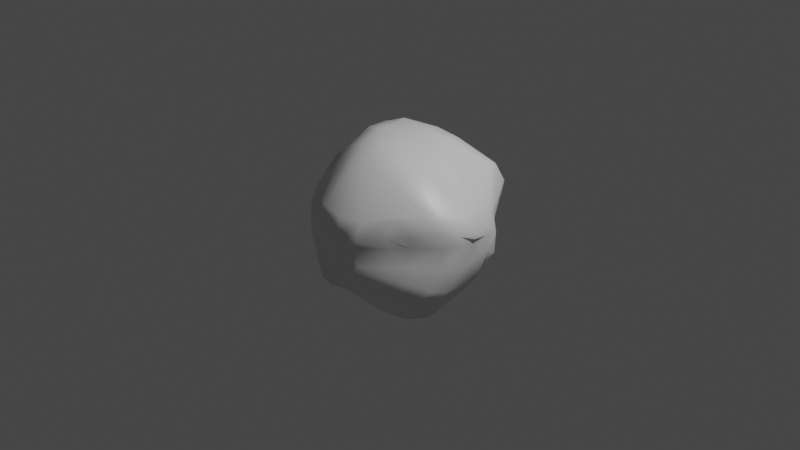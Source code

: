 # Source: asteroid1.blend  (saved by Blender 2.91.10; exported with 4.5.12 LTS)
import bpy
from mathutils import Matrix  # noqa: F401  (used for matrix-valued properties, if any)

bpy.ops.wm.read_factory_settings(use_empty=True)
scene = bpy.context.scene
scene.name = 'Scene'

# ---- collections
col_collection = bpy.data.collections.new('Collection'); scene.collection.children.link(col_collection)

# ---- materials (node trees are filled in below, after node groups)
mat_material = bpy.data.materials.new('Material')
mat_material.alpha_threshold = 0.0
mat_material.use_transparent_shadow = False
mat_material.line_color = (0.0, 0.0, 0.0, 1.0)

# ---- material node trees
mat_material.use_nodes = True; mat_material.node_tree.nodes.clear()
_N = mat_material.node_tree.nodes; _L = mat_material.node_tree.links
n0 = _N.new('ShaderNodeOutputMaterial'); n0.name = 'Material Output'; n0.location = (300, 300)
n1 = _N.new('ShaderNodeBsdfPrincipled'); n1.name = 'Principled BSDF'; n1.location = (10, 300)
n1.distribution = 'GGX'
n1.subsurface_method = 'BURLEY'
n1.inputs[2].default_value = 0.4
n1.inputs[3].default_value = 1.45
n1.inputs[27].default_value = (0.0, 0.0, 0.0, 1.0)
n1.inputs[28].default_value = 1.0
_L.new(n1.outputs[0], n0.inputs[0])
n0.is_active_output = True

# ---- world
world_world = bpy.data.worlds.new('World'); scene.world = world_world
world_world.use_nodes = True; world_world.node_tree.nodes.clear()
_N = world_world.node_tree.nodes; _L = world_world.node_tree.links
n0 = _N.new('ShaderNodeOutputWorld'); n0.name = 'World Output'; n0.location = (300, 300)
n1 = _N.new('ShaderNodeBackground'); n1.name = 'Background'; n1.location = (10, 300)
n1.inputs[0].default_value = (0.05088, 0.05088, 0.05088, 1.0)
_L.new(n1.outputs[0], n0.inputs[0])
n0.is_active_output = True
world_world.color = (0.05088, 0.05088, 0.05088)
world_world.use_sun_shadow = False
world_world.sun_shadow_jitter_overblur = 0.0

# ---- cameras
cam_camera = bpy.data.cameras.new('Camera')
cam_camera.clip_end = 100.0
cam_camera.ortho_scale = 7.314

# ---- lights
light_light = bpy.data.lights.new('Light', 'POINT')
light_light.transmission_factor = 0.0
light_light.energy = 1000.0
light_light.shadow_soft_size = 0.1
light_light.shadow_maximum_resolution = 0.006
light_light.use_absolute_resolution = True

# ---- meshes
me_cube = bpy.data.meshes.new('Cube')
me_cube.from_pydata([(0.8376, -0.1545, -0.5605), (0.8331, 0.04995, -0.5236), (0.997, 0.1505, -0.2408), (0.9459, -0.1217, -0.3823), (0.4589, 0.102, -0.9364), (0.5129, -0.09113, -0.9043), (0.337, -0.1285, -0.9812), (0.2963, 0.07027, -1.018), (-0.8918, 0.05529, 0.324), (-0.7939, -0.1968, 0.4205), (-0.6215, -0.1984, 0.5989), (-0.6795, -0.04473, 0.6396), (-0.1505, -0.05007, 0.9697), (-0.1505, 0.1581, 0.9697), (-0.3339, 0.1315, 0.9324), (-0.3339, -0.09115, 0.9324), (1.089, -0.002683, 0.2156), (1.038, 0.1947, 0.2416), (0.8749, 0.1531, 0.3959), (0.9178, -0.04634, 0.3601), (0.3849, -0.06965, 0.7664), (0.4161, 0.1291, 0.8098), (0.2133, 0.1283, 0.9208), (0.1729, -0.06906, 0.8816), (-1.0, -0.04397, -0.1518), (-1.0, 0.1639, -0.1518), (-0.9169, 0.1464, -0.3181), (-0.9169, -0.06507, -0.3181), (-0.2535, -0.2197, -0.8209), (-0.4914, 0.03112, -0.6926), (0.007483, -0.06179, -0.9559), (0.03548, -0.193, -0.9035), (0.2077, 1.113, 0.1785), (0.0405, 1.089, 0.2172), (0.06039, 1.009, 0.3993), (0.248, 1.061, 0.3413), (0.1778, 0.2199, 0.9454), (0.3612, 0.2791, 0.9008), (0.3334, 0.482, 0.853), (0.1363, 0.3923, 0.9304), (0.661, 0.6831, 0.62), (0.7303, 0.5503, 0.6557), (0.9118, 0.3823, 0.3361), (0.7769, 0.6882, 0.4752), (0.394, 0.2213, -0.9356), (0.2085, 0.2044, -0.9719), (0.1632, 0.4005, -0.9311), (0.3379, 0.413, -0.8887), (0.195, 0.8058, -0.7994), (0.1154, 0.9306, -0.6372), (0.3286, 0.8515, -0.6409), (0.3676, 0.7299, -0.7687), (0.9658, 0.2129, -0.1968), (0.8756, 0.2092, -0.4092), (0.7475, 0.413, -0.4791), (0.9201, 0.3777, -0.1962), (0.9965, -0.1554, 0.218), (0.8985, -0.2312, 0.407), (0.7709, -0.4169, 0.4377), (0.9134, -0.3578, 0.2804), (0.2615, -0.2679, 0.8146), (0.04281, -0.2447, 0.9082), (-0.02145, -0.4013, 0.8238), (0.1981, -0.4504, 0.7452), (0.3121, -0.7983, 0.3455), (0.1207, -0.8764, 0.358), (0.1473, -0.9475, 0.1673), (0.3309, -0.8736, 0.1573), (0.8028, -0.5252, -0.4494), (0.8803, -0.3567, -0.4925), (0.9699, -0.2942, -0.336), (0.9197, -0.4552, -0.2955), (0.3386, -0.8841, -0.1618), (0.1484, -0.9233, -0.1983), (0.1817, -0.8571, -0.3971), (0.3838, -0.7928, -0.3652), (0.3112, -0.3708, -0.8551), (0.5005, -0.3736, -0.8081), (0.4708, -0.5364, -0.685), (0.2758, -0.5335, -0.7331), (-0.3889, 0.6472, 0.4964), (-0.2151, 0.7738, 0.5057), (-0.2835, 0.83, 0.3204), (-0.4735, 0.6875, 0.2934), (-0.8832, 0.2849, 0.2352), (-0.835, 0.2085, 0.4355), (-0.7681, 0.3938, 0.3895), (-0.8283, 0.439, 0.1904), (-0.1558, 0.3773, 0.9152), (-0.3546, 0.3938, 0.803), (-0.3247, 0.2071, 0.9218), (-0.1473, 0.2071, 0.9953), (-0.8355, 0.3768, -0.3939), (-0.9353, 0.1912, -0.337), (-0.9535, 0.2396, -0.1628), (-0.8819, 0.4205, -0.2001), (-0.4659, 0.7905, -0.4135), (-0.1837, 0.9041, -0.5822), (-0.2023, 0.8489, -0.6832), (-0.493, 0.6851, -0.5723), (-0.3595, 0.1625, -0.7926), (-0.6536, 0.1711, -0.5711), (-0.6984, 0.3455, -0.5666), (-0.5077, 0.3546, -0.6932), (-0.644, -0.2612, 0.5892), (-0.8512, -0.3321, 0.2292), (-0.777, -0.4931, 0.1423), (-0.6678, -0.4851, 0.3421), (-0.476, -0.7498, 0.2063), (-0.1535, -0.9134, 0.2665), (-0.09579, -0.8826, 0.4067), (-0.2852, -0.808, 0.4228), (-0.1525, -0.1303, 0.9628), (-0.3135, -0.1111, 0.9121), (-0.322, -0.3323, 0.8045), (-0.1356, -0.3562, 0.8786), (-0.3995, -0.3205, -0.7163), (-0.1278, -0.3642, -0.826), (-0.2499, -0.5355, -0.7054), (-0.4411, -0.497, -0.6277), (-0.1736, -0.7654, -0.5422), (-0.2016, -0.8513, -0.4236), (-0.4219, -0.7299, -0.3924), (-0.3883, -0.6417, -0.573), (-0.9855, -0.1422, -0.1529), (-0.9182, -0.1149, -0.3197), (-0.6464, -0.415, -0.4675), (-0.9113, -0.3275, -0.2053), (0.915, 0.3711, -0.1226), (0.879, 0.4271, 0.07466), (1.041, 0.3007, 0.1358), (1.079, 0.2439, -0.06244), (0.1242, 0.984, -0.09206), (0.1517, 0.9257, -0.283), (-0.03528, 0.9316, -0.2819), (-0.05041, 0.9971, -0.08378), (-0.3171, -0.8215, 0.09682), (-0.582, -0.6732, 0.09917), (-0.5907, -0.6634, -0.109), (-0.3842, -0.7724, -0.1029), (-0.8906, -0.355, -0.1452), (-0.8183, -0.4707, 0.06388), (-0.933, -0.2762, 0.04399), (-0.9938, -0.1551, -0.1368), (0.3245, -0.8665, -0.1034), (0.3245, -0.8665, 0.1045), (0.1509, -0.912, 0.1045), (0.1509, -0.912, -0.1034), (1.037, -0.1321, 0.1259), (0.9216, -0.3015, 0.102), (0.9221, -0.3319, -0.09335), (1.057, -0.1415, -0.08334), (-0.5881, 0.6724, -0.1343), (-0.5719, 0.6608, 0.07625), (-0.4051, 0.7764, 0.02512), (-0.3568, 0.8332, -0.2053), (-0.9602, 0.2703, 0.125), (-0.8087, 0.4829, 0.1518), (-0.81, 0.4777, -0.06112), (-0.9458, 0.2799, -0.06836), (1.047, 0.005566, -0.04784), (1.029, 0.2058, -0.04691), (1.018, 0.1866, 0.1198), (1.03, 0.008292, 0.147), (-0.9609, 0.1562, -0.09014), (-0.9932, -0.04374, -0.1203), (-0.9523, -0.07683, 0.07698), (-0.9211, 0.1237, 0.1052), (0.5081, 0.926, 0.1509), (0.5599, 0.946, 0.3172), (0.6305, 0.8233, 0.2244), (0.4606, 0.7807, -0.04482), (0.6283, 0.6621, -0.00976), (0.5384, 0.6484, -0.2021), (0.7068, -0.5408, 0.236), (0.5725, -0.5818, 0.3978), (0.5488, -0.6722, 0.2043), (0.5457, -0.7085, -0.1957), (0.5937, -0.659, -0.3904), (0.7187, -0.5983, -0.231), (0.7089, -0.5275, -0.0983), (0.704, -0.5073, 0.1035), (0.5551, -0.6561, 0.1035), (0.5557, -0.6807, -0.0983), (-0.7501, 0.4988, 0.2143), (-0.6338, 0.4835, 0.4273), (-0.5762, 0.615, 0.2633), (-0.5632, 0.7086, -0.3522), (-0.6183, 0.5877, -0.4952), (-0.736, 0.5596, -0.2674), (-0.7594, 0.5292, -0.07882), (-0.7544, 0.5023, 0.1372), (-0.6007, 0.6418, 0.08578), (-0.5943, 0.6791, -0.1341)], [], [(100, 45, 7, 30), (23, 12, 112, 61), (3, 160, 151, 70), (67, 145, 182, 176), (36, 91, 13, 22), (124, 143, 165, 24), (154, 82, 33, 135), (46, 103, 98, 48), (62, 115, 110, 65), (180, 179, 71, 150), (83, 153, 192, 186), (190, 189, 95, 158), (137, 108, 106, 141), (122, 138, 140, 127), (101, 29, 26, 93), (128, 55, 50, 133, 173), (97, 155, 134, 49), (119, 123, 126), (144, 72, 177, 183), (152, 96, 187, 193), (146, 66, 109, 136), (37, 21, 18, 41), (80, 185, 86, 89), (113, 15, 10, 104), (43, 129, 172, 170), (52, 131, 161, 2), (88, 39, 34, 81), (142, 105, 9, 166), (130, 42, 17, 162), (25, 164, 159, 94), (163, 16, 56, 148), (20, 60, 57, 19), (167, 8, 84, 156), (14, 90, 85, 11), (28, 116, 125, 27), (77, 5, 0, 69), (174, 181, 149, 59), (92, 188, 99, 102), (58, 63, 64, 175), (47, 51, 54), (31, 6, 76, 117), (118, 79, 74, 120), (168, 171, 132, 32), (35, 38, 40, 169), (68, 178, 75, 78), (73, 147, 139, 121), (184, 191, 157, 87), (107, 111, 114), (0, 1, 2, 3), (4, 5, 6, 7), (8, 9, 10, 11), (12, 13, 14, 15), (16, 17, 18, 19), (20, 21, 22, 23), (24, 25, 26, 27), (28, 29, 30, 31), (32, 33, 34, 35), (36, 37, 38, 39), (40, 41, 42, 43), (44, 45, 46, 47), (48, 49, 50, 51), (52, 53, 54, 55), (56, 57, 58, 59), (60, 61, 62, 63), (64, 65, 66, 67), (68, 69, 70, 71), (72, 73, 74, 75), (76, 77, 78, 79), (80, 81, 82, 83), (84, 85, 86, 87), (88, 89, 90, 91), (92, 93, 94, 95), (96, 97, 98, 99), (100, 101, 102, 103), (104, 105, 106, 107), (108, 109, 110, 111), (112, 113, 114, 115), (116, 117, 118, 119), (120, 121, 122, 123), (124, 125, 126, 127), (128, 129, 130, 131), (132, 133, 134, 135), (136, 137, 138, 139), (140, 141, 142, 143), (144, 145, 146, 147), (148, 149, 150, 151), (152, 153, 154, 155), (156, 157, 158, 159), (160, 161, 162, 163), (164, 165, 166, 167), (168, 169, 170), (171, 172, 173), (174, 175, 176), (177, 178, 179), (180, 181, 182, 183), (184, 185, 186), (187, 188, 189), (190, 191, 192, 193), (124, 24, 27, 125), (4, 1, 0, 5), (28, 27, 26, 29), (100, 30, 29, 101), (76, 6, 5, 77), (56, 16, 19, 57), (84, 8, 11, 85), (20, 19, 18, 21), (112, 12, 15, 113), (36, 22, 21, 37), (14, 11, 10, 15), (52, 2, 1, 53), (168, 32, 35, 169), (34, 39, 38, 35), (37, 41, 40, 38), (53, 44, 47, 54), (46, 48, 51, 47), (50, 55, 54, 51), (174, 59, 58, 175), (57, 60, 63, 58), (62, 65, 64, 63), (77, 69, 68, 78), (177, 72, 75, 178), (74, 79, 78, 75), (88, 81, 80, 89), (184, 87, 86, 185), (85, 90, 89, 86), (101, 93, 92, 102), (187, 96, 99, 188), (98, 103, 102, 99), (113, 104, 107, 114), (106, 108, 111, 107), (110, 115, 114, 111), (125, 116, 119, 126), (118, 120, 123, 119), (122, 127, 126, 123), (31, 117, 116, 28), (25, 94, 93, 26), (45, 100, 103, 46), (97, 49, 48, 98), (131, 52, 55, 128), (135, 33, 32, 132), (136, 109, 108, 137), (143, 124, 127, 140), (147, 73, 72, 144), (148, 56, 59, 149), (155, 97, 96, 152), (156, 84, 87, 157), (61, 112, 115, 62), (109, 66, 65, 110), (23, 61, 60, 20), (17, 42, 41, 18), (117, 76, 79, 118), (73, 121, 120, 74), (13, 91, 90, 14), (9, 105, 104, 10), (91, 36, 39, 88), (33, 82, 81, 34), (7, 45, 44, 4), (3, 70, 69, 0), (160, 3, 2, 161), (12, 23, 22, 13), (164, 25, 24, 165), (6, 31, 30, 7), (42, 130, 129, 43), (49, 134, 133, 50), (121, 139, 138, 122), (105, 142, 141, 106), (66, 146, 145, 67), (70, 151, 150, 71), (82, 154, 153, 83), (94, 159, 158, 95), (16, 163, 162, 17), (8, 167, 166, 9), (142, 166, 165, 143), (130, 162, 161, 131), (154, 135, 134, 155), (190, 158, 157, 191), (180, 150, 149, 181), (137, 141, 140, 138), (173, 133, 132, 171), (163, 148, 151, 160), (146, 136, 139, 147), (167, 156, 159, 164), (43, 170, 169, 40), (128, 173, 172, 129), (170, 172, 171, 168), (67, 176, 175, 64), (71, 179, 178, 68), (144, 183, 182, 145), (181, 174, 176, 182), (179, 180, 183, 177), (83, 186, 185, 80), (95, 189, 188, 92), (152, 193, 192, 153), (191, 184, 186, 192), (189, 190, 193, 187), (4, 44, 53, 1)])
me_cube.polygons.foreach_set('use_smooth', [True] * 196)
_uv = me_cube.uv_layers.new(name='UVMap')
_uv.uv.foreach_set('vector', [0.2308, 0.6007, 0.2713, 0.6025, 0.2694, 0.6165, 0.2319, 0.6187, 0.7317, 0.6333, 0.7687, 0.6362, 0.7669, 0.645, 0.7336, 0.6483, 0.4742, 0.6333, 0.4937, 0.6352, 0.4943, 0.6479, 0.4752, 0.6477, 0.5192, 0.8242, 0.5128, 0.8245, 0.511, 0.7677, 0.521, 0.768, 0.7311, 0.6043, 0.7696, 0.6059, 0.77, 0.6127, 0.7308, 0.614, 0.4836, 0.105, 0.486, 0.1046, 0.4868, 0.1152, 0.4826, 0.1146, 0.5067, 0.3539, 0.5254, 0.3539, 0.5254, 0.3961, 0.5066, 0.3962, 0.2738, 0.5785, 0.2268, 0.5796, 0.2289, 0.5136, 0.2715, 0.515, 0.6122, 0.8637, 0.6123, 0.8858, 0.5421, 0.8909, 0.5428, 0.8594, 0.4914, 0.7287, 0.4777, 0.728, 0.4763, 0.6771, 0.4928, 0.6765, 0.5235, 0.3125, 0.5081, 0.3041, 0.5085, 0.2903, 0.5229, 0.2806, 0.4918, 0.2163, 0.4775, 0.2264, 0.4777, 0.1807, 0.4916, 0.1907, 0.5114, 0.02517, 0.5205, 0.02373, 0.5199, 0.0741, 0.512, 0.0729, 0.4762, 0.01409, 0.4935, 0.0161, 0.4885, 0.07958, 0.4806, 0.08118, 0.1954, 0.6033, 0.1951, 0.6138, 0.1382, 0.6126, 0.1399, 0.6061, 0.489, 0.576, 0.4806, 0.5752, 0.4743, 0.4244, 0.4949, 0.4235, 0.4931, 0.4992, 0.4742, 0.3564, 0.4941, 0.3579, 0.4949, 0.3941, 0.4751, 0.3918, 0.2059, 0.6776, 0.2059, 0.7093, 0.1742, 0.6776, 0.4884, 0.8239, 0.4809, 0.8234, 0.4794, 0.7691, 0.4897, 0.7685, 0.4928, 0.296, 0.4772, 0.3097, 0.4774, 0.2828, 0.4928, 0.2957, 0.512, 0.8538, 0.5203, 0.8549, 0.5236, 0.8934, 0.509, 0.8945, 0.6919, 0.6016, 0.6921, 0.6166, 0.558, 0.6197, 0.5581, 0.5986, 0.5449, 0.2366, 0.5449, 0.2368, 0.5449, 0.2366, 0.5966, 0.1848, 0.6115, 0.1069, 0.6104, 0.1112, 0.5503, 0.1136, 0.5537, 0.1076, 0.5265, 0.5763, 0.5055, 0.5765, 0.5066, 0.52, 0.5256, 0.5243, 0.4779, 0.6047, 0.4934, 0.606, 0.4923, 0.6105, 0.4782, 0.6118, 0.6133, 0.3565, 0.6152, 0.3934, 0.5426, 0.3937, 0.5443, 0.356, 0.5079, 0.1016, 0.5234, 0.1018, 0.5253, 0.1168, 0.5061, 0.117, 0.5081, 0.6041, 0.5216, 0.6037, 0.5214, 0.6173, 0.5085, 0.6167, 0.4804, 0.1358, 0.4886, 0.1348, 0.4891, 0.1458, 0.4795, 0.1451, 0.5135, 0.6355, 0.5216, 0.6323, 0.52, 0.6467, 0.5107, 0.6475, 0.6946, 0.6327, 0.6945, 0.6482, 0.5522, 0.6483, 0.554, 0.6333, 0.5079, 0.1333, 0.5214, 0.1349, 0.5278, 0.1526, 0.5106, 0.1463, 0.6121, 0.1363, 0.6134, 0.1451, 0.5448, 0.1493, 0.5462, 0.1316, 0.2061, 0.6346, 0.2052, 0.647, 0.1351, 0.6437, 0.1345, 0.6377, 0.3093, 0.6498, 0.3109, 0.6317, 0.4391, 0.6327, 0.4394, 0.6486, 0.5222, 0.729, 0.5099, 0.7294, 0.5089, 0.6756, 0.5232, 0.676, 0.4457, 0.1679, 0.4485, 0.1972, 0.4473, 0.2119, 0.4055, 0.1681, 0.5433, 0.6693, 0.6014, 0.6693, 0.5433, 0.7274, 0.5433, 0.6944, 0.2911, 0.5772, 0.2911, 0.526, 0.3423, 0.5772, 0.2317, 0.6325, 0.2683, 0.6324, 0.2711, 0.6495, 0.2318, 0.6476, 0.2281, 0.6758, 0.2723, 0.6711, 0.2705, 0.7348, 0.2286, 0.7325, 0.5245, 0.4895, 0.5075, 0.4868, 0.5069, 0.4233, 0.5252, 0.4249, 0.5392, 0.4178, 0.5979, 0.4228, 0.5422, 0.4797, 0.5354, 0.4527, 0.4402, 0.7784, 0.4147, 0.8039, 0.3883, 0.8303, 0.3886, 0.83, 0.4796, 0.8539, 0.4899, 0.8528, 0.4943, 0.897, 0.4747, 0.896, 0.5205, 0.2206, 0.5124, 0.2149, 0.5137, 0.1973, 0.5191, 0.1914, 0.5422, 0.08088, 0.5422, 0.02384, 0.5992, 0.08088, 0.4391, 0.6327, 0.4424, 0.6165, 0.4782, 0.6118, 0.4742, 0.6333, 0.3059, 0.6154, 0.3109, 0.6317, 0.2683, 0.6324, 0.2694, 0.6165, 0.5214, 0.1349, 0.5253, 0.1168, 0.5503, 0.1136, 0.5462, 0.1316, 0.6339, 0.1033, 0.625, 0.125, 0.6143, 0.125, 0.6024, 0.125, 0.5216, 0.6323, 0.5214, 0.6173, 0.558, 0.6197, 0.554, 0.6333, 0.6946, 0.6327, 0.6921, 0.6166, 0.7308, 0.614, 0.7317, 0.6333, 0.1192, 0.6395, 0.125, 0.625, 0.1314, 0.625, 0.1343, 0.625, 0.2061, 0.6346, 0.1951, 0.6138, 0.2319, 0.6187, 0.2317, 0.6325, 0.5252, 0.4249, 0.5243, 0.4064, 0.5314, 0.4064, 0.5314, 0.4342, 0.6306, 0.3985, 0.6113, 0.4201, 0.6075, 0.4064, 0.6156, 0.4064, 0.532, 0.5779, 0.5291, 0.5936, 0.5138, 0.5936, 0.5314, 0.5694, 0.2868, 0.6035, 0.2777, 0.5936, 0.2751, 0.5936, 0.2814, 0.5936, 0.2715, 0.515, 0.2574, 0.5, 0.281, 0.5, 0.2814, 0.5208, 0.483, 0.5994, 0.4339, 0.5936, 0.4091, 0.5936, 0.4661, 0.5936, 0.5161, 0.6431, 0.5301, 0.6564, 0.5314, 0.6983, 0.5314, 0.6749, 0.6945, 0.6482, 0.7186, 0.6507, 0.7186, 0.6564, 0.6865, 0.6564, 0.5392, 0.815, 0.5314, 0.8436, 0.5215, 0.8436, 0.5202, 0.8436, 0.4163, 0.662, 0.4303, 0.6564, 0.4686, 0.6454, 0.4686, 0.6558, 0.2904, 0.7504, 0.2752, 0.75, 0.2814, 0.7321, 0.2814, 0.7251, 0.2711, 0.6495, 0.2814, 0.6511, 0.2814, 0.6564, 0.2708, 0.6564, 0.5327, 0.3293, 0.5314, 0.3492, 0.5314, 0.3524, 0.5195, 0.3436, 0.5292, 0.171, 0.5314, 0.1829, 0.5314, 0.2143, 0.5099, 0.1564, 0.6308, 0.1635, 0.6065, 0.1564, 0.6158, 0.1564, 0.625, 0.1434, 0.1734, 0.5845, 0.1472, 0.5936, 0.125, 0.6025, 0.1277, 0.5936, 0.2029, 0.5149, 0.2249, 0.5, 0.2186, 0.5076, 0.2186, 0.5401, 0.2308, 0.6007, 0.2186, 0.5946, 0.2186, 0.5936, 0.2306, 0.5936, 0.5537, 0.1076, 0.5234, 0.1018, 0.5199, 0.0741, 0.5422, 0.08088, 0.5205, 0.02373, 0.5278, 0.0, 0.5314, 0.0, 0.5314, 0.01878, 0.6336, 0.09335, 0.6174, 0.09361, 0.6035, 0.09361, 0.6187, 0.09361, 0.2052, 0.647, 0.2318, 0.6476, 0.2281, 0.6758, 0.2059, 0.6776, 0.2286, 0.7325, 0.23, 0.75, 0.2186, 0.7275, 0.2186, 0.7027, 0.1206, 0.6513, 0.125, 0.6469, 0.1781, 0.6564, 0.1341, 0.6564, 0.489, 0.576, 0.5055, 0.5765, 0.5081, 0.6041, 0.4934, 0.606, 0.5069, 0.4233, 0.4949, 0.4235, 0.4949, 0.3941, 0.5066, 0.3962, 0.5102, -0.03318, 0.5007, 0.005254, 0.4974, 0.0, 0.4918, 0.0, 0.4885, 0.07958, 0.512, 0.0729, 0.5079, 0.1016, 0.486, 0.1046, 0.4884, 0.8239, 0.5128, 0.8245, 0.512, 0.8538, 0.4899, 0.8528, 0.5107, 0.6475, 0.5089, 0.6756, 0.4928, 0.6765, 0.4943, 0.6479, 0.4928, 0.296, 0.5081, 0.3041, 0.5067, 0.3539, 0.4941, 0.3579, 0.5106, 0.1463, 0.5137, 0.1973, 0.4916, 0.1907, 0.4891, 0.1458, 0.4937, 0.6352, 0.4923, 0.6105, 0.5085, 0.6167, 0.5135, 0.6355, 0.4886, 0.1348, 0.4868, 0.1152, 0.5061, 0.117, 0.5079, 0.1333, 0.5245, 0.4895, 0.5314, 0.4958, 0.5262, 0.5082, 0.5075, 0.4868, 0.5066, 0.52, 0.4931, 0.4992, 0.5222, 0.729, 0.5314, 0.7486, 0.5216, 0.7486, 0.4794, 0.7691, 0.4686, 0.7498, 0.4786, 0.7486, 0.4914, 0.7287, 0.5099, 0.7294, 0.511, 0.7677, 0.4897, 0.7685, 0.5199, 0.2174, 0.5314, 0.2506, 0.5314, 0.2685, 0.4774, 0.2828, 0.4686, 0.253, 0.4817, 0.2515, 0.4918, 0.2163, 0.5124, 0.2149, 0.5085, 0.2903, 0.4928, 0.2957, 0.125, 0.6503, 0.125, 0.638, 0.1345, 0.6377, 0.1351, 0.6437, 0.3059, 0.6154, 0.4424, 0.6165, 0.4391, 0.6327, 0.3109, 0.6317, 0.2061, 0.6346, 0.1345, 0.6377, 0.1382, 0.6126, 0.1951, 0.6138, 0.2308, 0.6007, 0.2319, 0.6187, 0.1951, 0.6138, 0.1954, 0.6033, 0.2711, 0.6495, 0.2683, 0.6324, 0.3109, 0.6317, 0.3093, 0.6498, 0.52, 0.6467, 0.5216, 0.6323, 0.554, 0.6333, 0.5522, 0.6483, 0.5278, 0.1526, 0.5214, 0.1349, 0.5462, 0.1316, 0.5448, 0.1493, 0.6946, 0.6327, 0.554, 0.6333, 0.558, 0.6197, 0.6921, 0.6166, 0.625, 0.1012, 0.625, 0.1112, 0.6104, 0.1112, 0.6115, 0.1069, 0.7311, 0.6043, 0.7308, 0.614, 0.6921, 0.6166, 0.6919, 0.6016, 0.6121, 0.1363, 0.5462, 0.1316, 0.5503, 0.1136, 0.6104, 0.1112, 0.4779, 0.6047, 0.4782, 0.6118, 0.4424, 0.6165, 0.4448, 0.6023, 0.5245, 0.4895, 0.5252, 0.4249, 0.5314, 0.4342, 0.5314, 0.4958, 0.5426, 0.3937, 0.6152, 0.3934, 0.5979, 0.4228, 0.5392, 0.4178, 0.6113, 0.4201, 0.5443, 0.4871, 0.5422, 0.4797, 0.5979, 0.4228, 0.4448, 0.6023, 0.3036, 0.6033, 0.3067, 0.5936, 0.4091, 0.5936, 0.2738, 0.5785, 0.2715, 0.515, 0.2911, 0.526, 0.2911, 0.5772, 0.2912, 0.5098, 0.3697, 0.5883, 0.3423, 0.5772, 0.2911, 0.526, 0.5222, 0.729, 0.5232, 0.676, 0.5314, 0.6983, 0.5314, 0.7486, 0.5522, 0.6483, 0.6945, 0.6482, 0.6865, 0.6564, 0.5703, 0.6564, 0.6122, 0.8637, 0.5428, 0.8594, 0.5476, 0.8436, 0.6057, 0.8436, 0.3093, 0.6498, 0.4394, 0.6486, 0.4195, 0.6564, 0.3158, 0.6564, 0.4794, 0.7691, 0.4809, 0.8234, 0.4686, 0.8018, 0.4686, 0.7498, 0.2705, 0.7348, 0.2723, 0.6711, 0.2814, 0.6731, 0.2814, 0.7251, 0.6133, 0.3565, 0.5443, 0.356, 0.5462, 0.3436, 0.5979, 0.3436, 0.5205, 0.2206, 0.5191, 0.1914, 0.5314, 0.2143, 0.5314, 0.2506, 0.5448, 0.1493, 0.6134, 0.1451, 0.6065, 0.1564, 0.5548, 0.1564, 0.1954, 0.6033, 0.1399, 0.6061, 0.1619, 0.5936, 0.2031, 0.5936, 0.4774, 0.2828, 0.4772, 0.3097, 0.4686, 0.2828, 0.4686, 0.253, 0.2289, 0.5136, 0.2268, 0.5796, 0.2186, 0.5843, 0.2186, 0.5401, 0.6115, 0.1069, 0.5537, 0.1076, 0.5422, 0.08088, 0.5992, 0.08088, 0.5199, 0.0741, 0.5205, 0.02373, 0.5422, 0.02384, 0.5422, 0.08088, 0.5396, 0.00817, 0.6055, 0.07416, 0.5992, 0.08088, 0.5422, 0.02384, 0.1351, 0.6437, 0.2052, 0.647, 0.2059, 0.6776, 0.1742, 0.6776, 0.2281, 0.6758, 0.2286, 0.7325, 0.2059, 0.7093, 0.2059, 0.6776, 0.1952, 0.7266, 0.1369, 0.6683, 0.1742, 0.6776, 0.2059, 0.7093, 0.2317, 0.6325, 0.2318, 0.6476, 0.2052, 0.647, 0.2061, 0.6346, 0.125, 0.612, 0.125, 0.6025, 0.1399, 0.6061, 0.1382, 0.6126, 0.2713, 0.6025, 0.2308, 0.6007, 0.2268, 0.5796, 0.2738, 0.5785, 0.2249, 0.5, 0.2574, 0.5, 0.2715, 0.515, 0.2289, 0.5136, 0.4934, 0.606, 0.4779, 0.6047, 0.4806, 0.5752, 0.489, 0.576, 0.5066, 0.3962, 0.5254, 0.3961, 0.5252, 0.4249, 0.5069, 0.4233, 0.5146, 0.0, 0.5278, 0.0, 0.5205, 0.02373, 0.5114, 0.02517, 0.486, 0.1046, 0.4836, 0.105, 0.4806, 0.08118, 0.4885, 0.07958, 0.4899, 0.8528, 0.4796, 0.8539, 0.4809, 0.8234, 0.4884, 0.8239, 0.5107, 0.6475, 0.52, 0.6467, 0.5232, 0.676, 0.5089, 0.6756, 0.4941, 0.3579, 0.4742, 0.3564, 0.4772, 0.3097, 0.4928, 0.296, 0.5106, 0.1463, 0.5278, 0.1526, 0.5191, 0.1914, 0.5137, 0.1973, 0.625, 0.8585, 0.625, 0.8965, 0.6123, 0.8858, 0.6122, 0.8637, 0.5236, 0.8934, 0.5203, 0.8549, 0.5428, 0.8594, 0.5421, 0.8909, 0.7317, 0.6333, 0.7336, 0.6483, 0.6945, 0.6482, 0.6946, 0.6327, 0.5214, 0.6173, 0.5216, 0.6037, 0.5581, 0.5986, 0.558, 0.6197, 0.2318, 0.6476, 0.2711, 0.6495, 0.2723, 0.6711, 0.2281, 0.6758, 0.2752, 0.75, 0.23, 0.75, 0.2286, 0.7325, 0.2705, 0.7348, 0.625, 0.1373, 0.625, 0.1434, 0.6134, 0.1451, 0.6121, 0.1363, 0.5253, 0.1168, 0.5234, 0.1018, 0.5537, 0.1076, 0.5503, 0.1136, 0.625, 0.3566, 0.625, 0.3972, 0.6152, 0.3934, 0.6133, 0.3565, 0.5254, 0.3961, 0.5254, 0.3539, 0.5443, 0.356, 0.5426, 0.3937, 0.2694, 0.6165, 0.2713, 0.6025, 0.3036, 0.6033, 0.3059, 0.6154, 0.4742, 0.6333, 0.4752, 0.6477, 0.4394, 0.6486, 0.4391, 0.6327, 0.4937, 0.6352, 0.4742, 0.6333, 0.4782, 0.6118, 0.4923, 0.6105, 0.7687, 0.6362, 0.7317, 0.6333, 0.7308, 0.614, 0.77, 0.6127, 0.4886, 0.1348, 0.4804, 0.1358, 0.4826, 0.1146, 0.4868, 0.1152, 0.2683, 0.6324, 0.2317, 0.6325, 0.2319, 0.6187, 0.2694, 0.6165, 0.5216, 0.6037, 0.5081, 0.6041, 0.5055, 0.5765, 0.5265, 0.5763, 0.4751, 0.3918, 0.4949, 0.3941, 0.4949, 0.4235, 0.4743, 0.4244, 0.4737, 0.0, 0.4918, 0.0, 0.4935, 0.0161, 0.4762, 0.01409, 0.5234, 0.1018, 0.5079, 0.1016, 0.512, 0.0729, 0.5199, 0.0741, 0.5203, 0.8549, 0.512, 0.8538, 0.5128, 0.8245, 0.5192, 0.8242, 0.4752, 0.6477, 0.4943, 0.6479, 0.4928, 0.6765, 0.4763, 0.6771, 0.5254, 0.3539, 0.5067, 0.3539, 0.5081, 0.3041, 0.5235, 0.3125, 0.4795, 0.1451, 0.4891, 0.1458, 0.4916, 0.1907, 0.4777, 0.1807, 0.5216, 0.6323, 0.5135, 0.6355, 0.5085, 0.6167, 0.5214, 0.6173, 0.5214, 0.1349, 0.5079, 0.1333, 0.5061, 0.117, 0.5253, 0.1168, 0.5079, 0.1016, 0.5061, 0.117, 0.4868, 0.1152, 0.486, 0.1046, 0.5081, 0.6041, 0.5085, 0.6167, 0.4923, 0.6105, 0.4934, 0.606, 0.5067, 0.3539, 0.5066, 0.3962, 0.4949, 0.3941, 0.4941, 0.3579, 0.4918, 0.2163, 0.4916, 0.1907, 0.5137, 0.1973, 0.5124, 0.2149, 0.4914, 0.7287, 0.4928, 0.6765, 0.5089, 0.6756, 0.5099, 0.7294, 0.5114, 0.02517, 0.512, 0.0729, 0.4885, 0.07958, 0.4935, 0.0161, 0.4931, 0.4992, 0.4949, 0.4235, 0.5069, 0.4233, 0.5075, 0.4868, 0.5135, 0.6355, 0.5107, 0.6475, 0.4943, 0.6479, 0.4937, 0.6352, 0.512, 0.8538, 0.509, 0.8945, 0.4943, 0.897, 0.4899, 0.8528, 0.5079, 0.1333, 0.5106, 0.1463, 0.4891, 0.1458, 0.4886, 0.1348, 0.5265, 0.5763, 0.5256, 0.5243, 0.5314, 0.5207, 0.5314, 0.5835, 0.489, 0.576, 0.4931, 0.4992, 0.5066, 0.52, 0.5055, 0.5765, 0.5256, 0.5243, 0.5066, 0.52, 0.5075, 0.4868, 0.5245, 0.4895, 0.5192, 0.8242, 0.521, 0.768, 0.5314, 0.7486, 0.5314, 0.8145, 0.4763, 0.6771, 0.4777, 0.728, 0.4686, 0.7474, 0.4686, 0.6955, 0.4884, 0.8239, 0.4897, 0.7685, 0.511, 0.7677, 0.5128, 0.8245, 0.5099, 0.7294, 0.5222, 0.729, 0.521, 0.768, 0.511, 0.7677, 0.4777, 0.728, 0.4914, 0.7287, 0.4897, 0.7685, 0.4794, 0.7691, 0.5235, 0.3125, 0.5229, 0.2806, 0.5314, 0.2506, 0.5314, 0.318, 0.4777, 0.1807, 0.4775, 0.2264, 0.4686, 0.25, 0.4686, 0.1924, 0.4928, 0.296, 0.4928, 0.2957, 0.5085, 0.2903, 0.5081, 0.3041, 0.5124, 0.2149, 0.5205, 0.2206, 0.5229, 0.2806, 0.5085, 0.2903, 0.4775, 0.2264, 0.4918, 0.2163, 0.4928, 0.2957, 0.4774, 0.2828, 0.3059, 0.6154, 0.3036, 0.6033, 0.4448, 0.6023, 0.4424, 0.6165])
me_cube.materials.append(mat_material)
me_cube.use_remesh_preserve_volume = False
me_cube.use_remesh_preserve_attributes = False
me_cube.use_mirror_vertex_groups = False
me_cube.update()

# ---- objects
ob_cube = bpy.data.objects.new('Cube', me_cube)
ob_light = bpy.data.objects.new('Light', light_light)
ob_camera = bpy.data.objects.new('Camera', cam_camera)

# ---- transforms, parenting, visibility, modifiers, constraints
ob_cube.location = (0.0, 0.0, 0.0)
ob_cube.lock_rotations_4d = False
ob_cube.empty_display_type = 'ARROWS'
ob_cube.lineart.crease_threshold = 0.0
ob_light.location = (4.076, 1.005, 5.904)
ob_light.rotation_euler = (0.6503, 0.05522, 1.866)
ob_light.lock_rotations_4d = False
ob_light.empty_display_type = 'ARROWS'
ob_light.color = (0.0, 0.0, 0.0, 0.0)
ob_light.lineart.crease_threshold = 0.0
ob_camera.location = (7.359, -6.926, 4.958)
ob_camera.rotation_euler = (1.109, 0.0, 0.8149)
ob_camera.lock_rotations_4d = False
ob_camera.empty_display_type = 'ARROWS'
ob_camera.color = (0.0, 0.0, 0.0, 0.0)
ob_camera.display_type = 'WIRE'
ob_camera.lineart.crease_threshold = 0.0

# ---- collection membership
col_collection.objects.link(ob_cube)
col_collection.objects.link(ob_light)
col_collection.objects.link(ob_camera)

# ---- scene / render settings (as saved in the file)
scene.camera = ob_camera
scene.frame_start = 1; scene.frame_end = 250; scene.frame_set(227)
scene.render.engine = 'BLENDER_EEVEE_NEXT'
scene.cycles.use_denoising = False
scene.cycles.samples = 128
scene.cycles.sampling_pattern = 'TABULATED_SOBOL'
scene.cycles.use_adaptive_sampling = False
scene.cycles.use_light_tree = False
scene.view_settings.view_transform = 'Filmic'
bpy.context.view_layer.update()
